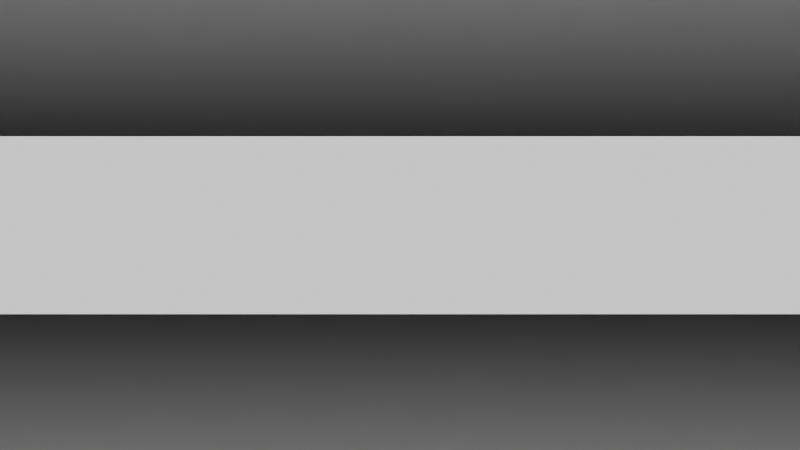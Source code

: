 # Source: R_o_t_s-.blend  (saved by Blender 5.2.45; exported with 4.5.12 LTS)
import bpy
from mathutils import Matrix  # noqa: F401  (used for matrix-valued properties, if any)

bpy.ops.wm.read_factory_settings(use_empty=True)
scene = bpy.context.scene
scene.name = 'Scene'

# ---- collections
col_collection = bpy.data.collections.new('Collection'); scene.collection.children.link(col_collection)

# ---- world
world_world = bpy.data.worlds.new('World'); scene.world = world_world
world_world.use_nodes = True; world_world.node_tree.nodes.clear()
_N = world_world.node_tree.nodes; _L = world_world.node_tree.links
n0 = _N.new('ShaderNodeOutputWorld'); n0.name = 'World Output'; n0.location = (200, 100)
n1 = _N.new('ShaderNodeBackground'); n1.name = 'Background'; n1.location = (-200, 100)
n1.inputs[0].default_value = (1.0, 1.0, 1.0, 1.0)
_L.new(n1.outputs[0], n0.inputs[0])
n0.is_active_output = True
world_world.color = (0.05088, 0.05088, 0.05088)
world_world.sun_shadow_jitter_overblur = 0.0

# ---- cameras
cam_camera = bpy.data.cameras.new('Camera')
cam_camera.clip_end = 100.0
cam_camera.ortho_scale = 7.314

# ---- lights
light_light = bpy.data.lights.new('Light', 'POINT')
light_light.exposure = 0.6667
light_light.energy = 1000.0
light_light.shadow_soft_size = 0.1

# ---- meshes
me_x = bpy.data.meshes.new('Плоскость')
me_x.from_pydata([(243.0, 243.0, 0.0), (-243.0, 243.0, 0.0), (243.0, -243.0, 0.0), (-243.0, -243.0, 0.0)], [], [(0, 1, 3, 2)])
_uv = me_x.uv_layers.new(name='UVКарта')
_uv.uv.foreach_set('vector', [0.0, 0.0, 1.0, 0.0, 1.0, 1.0, 0.0, 1.0])
me_x.update()
me_001 = bpy.data.meshes.new('Плоскость.001')
me_001.from_pydata([(243.0, 243.0, 0.0), (-243.0, 243.0, 0.0), (243.0, -243.0, 0.0), (-243.0, -243.0, 0.0)], [], [(0, 1, 3, 2)])
_uv = me_001.uv_layers.new(name='UVКарта')
_uv.uv.foreach_set('vector', [0.0, 0.0, 1.0, 0.0, 1.0, 1.0, 0.0, 1.0])
me_001.update()

# ---- objects
ob_light = bpy.data.objects.new('Light', light_light)
ob_camera = bpy.data.objects.new('Camera', cam_camera)
ob_x = bpy.data.objects.new('верхняя плоскость', me_x)
ob_x_1 = bpy.data.objects.new('нижняя плоскость', me_001)

# ---- transforms, parenting, visibility, modifiers, constraints
ob_light.location = (0.0, -242.0, 0.0)
ob_light.rotation_euler = (0.6503, 0.05522, 1.866)
ob_light.lock_rotations_4d = False
ob_light.empty_display_type = 'ARROWS'
ob_light.color = (0.0, 0.0, 0.0, 0.0)
ob_light.lineart.crease_threshold = 0.0
ob_camera.location = (0.0, -242.0, 0.0)
ob_camera.rotation_euler = (1.571, 0.0, 0.0)
ob_camera.lock_rotations_4d = False
ob_camera.empty_display_type = 'ARROWS'
ob_camera.color = (0.0, 0.0, 0.0, 0.0)
ob_camera.display_type = 'WIRE'
ob_camera.lineart.crease_threshold = 0.0
ob_x.location = (0.0, 0.0, 8.0)
ob_x_1.location = (0.0, 0.0, -8.0)

# ---- collection membership
col_collection.objects.link(ob_light)
col_collection.objects.link(ob_camera)
col_collection.objects.link(ob_x)
col_collection.objects.link(ob_x_1)

# ---- scene / render settings (as saved in the file)
scene.camera = ob_camera
scene.frame_start = 1; scene.frame_end = 250; scene.frame_set(1)
scene.render.engine = 'BLENDER_EEVEE_NEXT'
scene.render.bake_bias = 0.0
scene.render.bake_samples = 0
scene.render.compositor_device = 'GPU'
scene.eevee.use_volume_custom_range = False
scene.eevee.fast_gi_thickness_near = 0.1
scene.eevee.fast_gi_thickness_far = 0.0
scene.eevee.ray_tracing_options.screen_trace_thickness = 0.1
bpy.context.view_layer.update()
